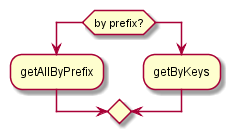

The diagram above was rendered by PlantUML. Its source (embedded in the PNG):
@startuml
if (by prefix?) then
:getAllByPrefix;
else
:getByKeys;
endif;
@enduml